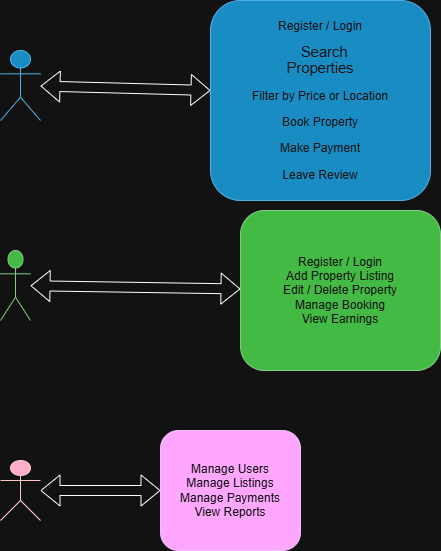

The diagram above was exported from draw.io. Its source (the exported page's mxGraphModel, read from the mxfile embedded in the PNG):
<mxGraphModel dx="872" dy="473" grid="1" gridSize="10" guides="1" tooltips="1" connect="1" arrows="1" fold="1" page="1" pageScale="1" pageWidth="850" pageHeight="1100" math="0" shadow="0">
  <root>
    <mxCell id="0" />
    <mxCell id="1" parent="0" />
    <mxCell id="LcYzIAhWixukSebKZPlL-1" value="Guest" style="shape=umlActor;verticalLabelPosition=bottom;verticalAlign=top;html=1;outlineConnect=0;fillColor=#1ba1e2;fontColor=#ffffff;strokeColor=#006EAF;" vertex="1" parent="1">
      <mxGeometry x="50" y="60" width="40" height="70" as="geometry" />
    </mxCell>
    <mxCell id="LcYzIAhWixukSebKZPlL-2" value="" style="shape=flexArrow;endArrow=classic;startArrow=classic;html=1;rounded=0;" edge="1" parent="1" source="LcYzIAhWixukSebKZPlL-1">
      <mxGeometry width="100" height="100" relative="1" as="geometry">
        <mxPoint x="380" y="300" as="sourcePoint" />
        <mxPoint x="260" y="100" as="targetPoint" />
      </mxGeometry>
    </mxCell>
    <mxCell id="LcYzIAhWixukSebKZPlL-3" value="&lt;p&gt;Register / Login&lt;/p&gt;&lt;p&gt;&lt;span style=&quot;font-size:11.0pt;line-height:107%;&lt;br/&gt;font-family:&amp;quot;Calibri&amp;quot;,sans-serif;mso-ascii-theme-font:minor-latin;mso-fareast-font-family:&lt;br/&gt;Calibri;mso-fareast-theme-font:minor-latin;mso-hansi-theme-font:minor-latin;&lt;br/&gt;mso-bidi-font-family:&amp;quot;Times New Roman&amp;quot;;mso-bidi-theme-font:minor-bidi;&lt;br/&gt;mso-ansi-language:EN-US;mso-fareast-language:EN-US;mso-bidi-language:AR-SA&quot;&gt;&amp;nbsp;&amp;nbsp;Search&lt;br/&gt;Properties&lt;/span&gt;&lt;/p&gt;&lt;p&gt;&lt;span style=&quot;font-size:11.0pt;line-height:107%;&lt;br/&gt;font-family:&amp;quot;Calibri&amp;quot;,sans-serif;mso-ascii-theme-font:minor-latin;mso-fareast-font-family:&lt;br/&gt;Calibri;mso-fareast-theme-font:minor-latin;mso-hansi-theme-font:minor-latin;&lt;br/&gt;mso-bidi-font-family:&amp;quot;Times New Roman&amp;quot;;mso-bidi-theme-font:minor-bidi;&lt;br/&gt;mso-ansi-language:EN-US;mso-fareast-language:EN-US;mso-bidi-language:AR-SA&quot;&gt;&lt;/span&gt;&lt;/p&gt;&lt;p&gt;Filter by Price or Location&lt;/p&gt;&lt;p&gt;Book Property&lt;/p&gt;&lt;p&gt;Make Payment&lt;/p&gt;&lt;p&gt;Leave Review&lt;/p&gt;" style="rounded=1;whiteSpace=wrap;html=1;fillColor=#1ba1e2;fontColor=#ffffff;strokeColor=#006EAF;" vertex="1" parent="1">
      <mxGeometry x="260" y="10" width="220" height="200" as="geometry" />
    </mxCell>
    <mxCell id="LcYzIAhWixukSebKZPlL-4" value="Host" style="shape=umlActor;verticalLabelPosition=bottom;verticalAlign=top;html=1;outlineConnect=0;fillColor=#008a00;fontColor=#ffffff;strokeColor=#005700;" vertex="1" parent="1">
      <mxGeometry x="50" y="260" width="30" height="70" as="geometry" />
    </mxCell>
    <mxCell id="LcYzIAhWixukSebKZPlL-5" value="" style="shape=flexArrow;endArrow=classic;startArrow=classic;html=1;rounded=0;" edge="1" parent="1" source="LcYzIAhWixukSebKZPlL-4" target="LcYzIAhWixukSebKZPlL-6">
      <mxGeometry width="100" height="100" relative="1" as="geometry">
        <mxPoint x="420" y="280" as="sourcePoint" />
        <mxPoint x="230" y="295" as="targetPoint" />
      </mxGeometry>
    </mxCell>
    <mxCell id="LcYzIAhWixukSebKZPlL-6" value="Register / Login&lt;div&gt;Add Property Listing&lt;/div&gt;&lt;div&gt;Edit / Delete Property&lt;/div&gt;&lt;div&gt;Manage Booking&lt;/div&gt;&lt;div&gt;View Earnings&lt;/div&gt;" style="rounded=1;whiteSpace=wrap;html=1;fillColor=#008a00;fontColor=#ffffff;strokeColor=#005700;" vertex="1" parent="1">
      <mxGeometry x="290" y="220" width="200" height="160" as="geometry" />
    </mxCell>
    <mxCell id="LcYzIAhWixukSebKZPlL-7" value="Admin" style="shape=umlActor;verticalLabelPosition=bottom;verticalAlign=top;html=1;outlineConnect=0;fillColor=#a20025;fontColor=#ffffff;strokeColor=#6F0000;" vertex="1" parent="1">
      <mxGeometry x="50" y="470" width="40" height="60" as="geometry" />
    </mxCell>
    <mxCell id="LcYzIAhWixukSebKZPlL-8" value="" style="shape=flexArrow;endArrow=classic;startArrow=classic;html=1;rounded=0;" edge="1" parent="1" source="LcYzIAhWixukSebKZPlL-7" target="LcYzIAhWixukSebKZPlL-9">
      <mxGeometry width="100" height="100" relative="1" as="geometry">
        <mxPoint x="380" y="520" as="sourcePoint" />
        <mxPoint x="260" y="500" as="targetPoint" />
      </mxGeometry>
    </mxCell>
    <mxCell id="LcYzIAhWixukSebKZPlL-9" value="Manage Users&lt;div&gt;Manage Listings&lt;/div&gt;&lt;div&gt;Manage Payments&lt;/div&gt;&lt;div&gt;View Reports&lt;/div&gt;" style="rounded=1;whiteSpace=wrap;html=1;fillColor=#6a00ff;fontColor=#ffffff;strokeColor=#3700CC;" vertex="1" parent="1">
      <mxGeometry x="210" y="440" width="140" height="120" as="geometry" />
    </mxCell>
  </root>
</mxGraphModel>